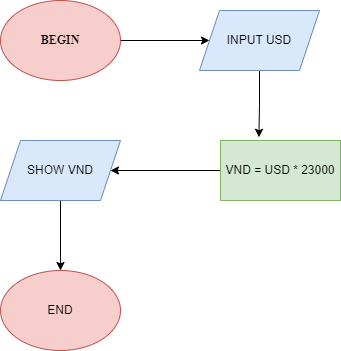

The diagram above was exported from draw.io. Its source (the exported page's mxGraphModel, read from the mxfile embedded in the PNG):
<mxGraphModel dx="1006" dy="505" grid="1" gridSize="10" guides="1" tooltips="1" connect="1" arrows="1" fold="1" page="1" pageScale="1" pageWidth="827" pageHeight="1169" math="0" shadow="0">
  <root>
    <mxCell id="0" />
    <mxCell id="1" parent="0" />
    <mxCell id="sJKWuSlQ0XNAZ_N4BIzV-6" style="edgeStyle=orthogonalEdgeStyle;rounded=0;orthogonalLoop=1;jettySize=auto;html=1;" edge="1" parent="1" source="sJKWuSlQ0XNAZ_N4BIzV-1" target="sJKWuSlQ0XNAZ_N4BIzV-2">
      <mxGeometry relative="1" as="geometry" />
    </mxCell>
    <mxCell id="sJKWuSlQ0XNAZ_N4BIzV-1" value="BEGIN" style="ellipse;whiteSpace=wrap;html=1;fillColor=#f8cecc;strokeColor=#b85450;fontFamily=Times New Roman;fontStyle=1" vertex="1" parent="1">
      <mxGeometry x="310" y="10" width="120" height="80" as="geometry" />
    </mxCell>
    <mxCell id="sJKWuSlQ0XNAZ_N4BIzV-7" style="edgeStyle=orthogonalEdgeStyle;rounded=0;orthogonalLoop=1;jettySize=auto;html=1;entryX=0.32;entryY=-0.053;entryDx=0;entryDy=0;entryPerimeter=0;" edge="1" parent="1" source="sJKWuSlQ0XNAZ_N4BIzV-2" target="sJKWuSlQ0XNAZ_N4BIzV-3">
      <mxGeometry relative="1" as="geometry" />
    </mxCell>
    <mxCell id="sJKWuSlQ0XNAZ_N4BIzV-2" value="INPUT USD" style="shape=parallelogram;perimeter=parallelogramPerimeter;whiteSpace=wrap;html=1;fixedSize=1;fillColor=#dae8fc;strokeColor=#6c8ebf;" vertex="1" parent="1">
      <mxGeometry x="509" y="20" width="120" height="60" as="geometry" />
    </mxCell>
    <mxCell id="sJKWuSlQ0XNAZ_N4BIzV-8" style="edgeStyle=orthogonalEdgeStyle;rounded=0;orthogonalLoop=1;jettySize=auto;html=1;entryX=1;entryY=0.5;entryDx=0;entryDy=0;" edge="1" parent="1" source="sJKWuSlQ0XNAZ_N4BIzV-3" target="sJKWuSlQ0XNAZ_N4BIzV-4">
      <mxGeometry relative="1" as="geometry" />
    </mxCell>
    <mxCell id="sJKWuSlQ0XNAZ_N4BIzV-3" value="VND = USD * 23000" style="rounded=0;whiteSpace=wrap;html=1;fillColor=#d5e8d4;strokeColor=#82b366;" vertex="1" parent="1">
      <mxGeometry x="530" y="150" width="120" height="60" as="geometry" />
    </mxCell>
    <mxCell id="sJKWuSlQ0XNAZ_N4BIzV-9" style="edgeStyle=orthogonalEdgeStyle;rounded=0;orthogonalLoop=1;jettySize=auto;html=1;entryX=0.5;entryY=0;entryDx=0;entryDy=0;" edge="1" parent="1" source="sJKWuSlQ0XNAZ_N4BIzV-4" target="sJKWuSlQ0XNAZ_N4BIzV-5">
      <mxGeometry relative="1" as="geometry" />
    </mxCell>
    <mxCell id="sJKWuSlQ0XNAZ_N4BIzV-4" value="SHOW VND&lt;br&gt;" style="shape=parallelogram;perimeter=parallelogramPerimeter;whiteSpace=wrap;html=1;fixedSize=1;fillColor=#dae8fc;strokeColor=#6c8ebf;" vertex="1" parent="1">
      <mxGeometry x="310" y="150" width="120" height="60" as="geometry" />
    </mxCell>
    <mxCell id="sJKWuSlQ0XNAZ_N4BIzV-5" value="END&lt;br&gt;" style="ellipse;whiteSpace=wrap;html=1;fillColor=#f8cecc;strokeColor=#b85450;" vertex="1" parent="1">
      <mxGeometry x="310" y="280" width="120" height="80" as="geometry" />
    </mxCell>
  </root>
</mxGraphModel>